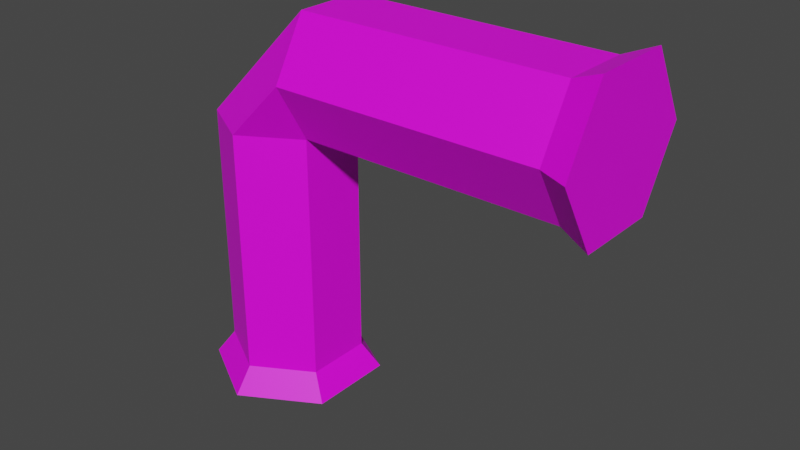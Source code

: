 # Source: l-pipe.blend  (saved by Blender 2.93.20; exported with 4.5.12 LTS)
import bpy
from mathutils import Matrix  # noqa: F401  (used for matrix-valued properties, if any)

bpy.ops.wm.read_factory_settings(use_empty=True)
scene = bpy.context.scene
scene.name = 'Scene'

# ---- collections
col_collection = bpy.data.collections.new('Collection'); scene.collection.children.link(col_collection)

# ---- images (referenced by path relative to the original .blend; pixels are not part of the script)
import os
ASSET_DIR = os.environ.get("B2B_ASSET_DIR", "")  # directory of the original .blend (textures are referenced by path, not embedded)
HERE = os.path.dirname(os.path.abspath(__file__))  # packed textures are extracted next to this script under _unpacked/

def load_image(name, relpath, width, height, colorspace="sRGB"):
    """Load a texture the original file referenced (path relative to the .blend, or extracted next to this script)."""
    p = next((c for c in (os.path.join(HERE, relpath), os.path.join(ASSET_DIR, relpath)) if relpath and os.path.exists(c)), "")
    if p:
        img = bpy.data.images.load(p, check_existing=True)
        img.name = name
    else:  # same state as the original file: an image datablock whose file is absent (Cycles renders it pink)
        img = bpy.data.images.new(name, width, height)
        img.source = "FILE"
        img.filepath = "//" + (relpath or name)
    img.colorspace_settings.name = colorspace
    return img
img_pipe_brown_texture_png = load_image('pipe-brown-texture.png', 'pipe-brown-texture.png', 1024, 1024, 'sRGB')

# ---- materials (node trees are filled in below, after node groups)
mat_material_001 = bpy.data.materials.new('Material.001')
mat_material_001.use_transparent_shadow = False

# ---- material node trees
mat_material_001.use_nodes = True; mat_material_001.node_tree.nodes.clear()
_N = mat_material_001.node_tree.nodes; _L = mat_material_001.node_tree.links
n0 = _N.new('ShaderNodeBsdfPrincipled'); n0.name = 'Principled BSDF'; n0.location = (10, 300)
n0.distribution = 'GGX'
n0.subsurface_method = 'BURLEY'
n0.inputs[3].default_value = 1.45
n0.inputs[27].default_value = (0.0, 0.0, 0.0, 1.0)
n0.inputs[28].default_value = 1.0
n1 = _N.new('ShaderNodeOutputMaterial'); n1.name = 'Material Output'; n1.location = (300, 300)
n2 = _N.new('ShaderNodeTexImage'); n2.name = 'Image Texture'; n2.location = (-280, 280)
n2.image = img_pipe_brown_texture_png
n2.interpolation = 'Closest'
_L.new(n0.outputs[0], n1.inputs[0])
_L.new(n2.outputs[0], n0.inputs[0])
n1.is_active_output = True

# ---- world
world_world = bpy.data.worlds.new('World'); scene.world = world_world
world_world.use_nodes = True; world_world.node_tree.nodes.clear()
_N = world_world.node_tree.nodes; _L = world_world.node_tree.links
n0 = _N.new('ShaderNodeOutputWorld'); n0.name = 'World Output'; n0.location = (300, 300)
n1 = _N.new('ShaderNodeBackground'); n1.name = 'Background'; n1.location = (10, 300)
n1.inputs[0].default_value = (0.05088, 0.05088, 0.05088, 1.0)
_L.new(n1.outputs[0], n0.inputs[0])
n0.is_active_output = True
world_world.color = (0.05088, 0.05088, 0.05088)
world_world.use_sun_shadow = False
world_world.sun_shadow_jitter_overblur = 0.0

# ---- meshes
me_cylinder_001 = bpy.data.meshes.new('Cylinder.001')
me_cylinder_001.from_pydata([(0.2566, 0.1482, 0.1444), (-1.54e-09, 0.2963, 0.1444), (0.0, 0.2311, 0.2299), (0.0, 0.2311, 0.6921), (0.2001, 0.1155, 0.2299), (0.2001, 0.1155, 0.6921), (0.2001, -0.1155, 0.2299), (0.2001, -0.1155, 0.6921), (-2.02e-08, -0.2311, 0.2299), (-2.02e-08, -0.2311, 0.6921), (-0.2001, -0.1155, 0.2299), (-0.2001, -0.1155, 0.6921), (-0.2001, 0.1155, 0.2299), (-0.2001, 0.1155, 0.6921), (0.2566, -0.1482, 0.1444), (-2.745e-08, -0.2963, 0.1444), (-0.2566, -0.1482, 0.1444), (-0.2566, 0.1482, 0.1444), (0.2001, 0.1155, 1.075), (2.055e-08, 0.2311, 1.075), (0.2001, -0.1155, 1.075), (3.449e-10, -0.2311, 1.075), (-0.2001, -0.1155, 1.075), (-0.2001, 0.1155, 1.075), (0.2022, 0.1155, 1.078), (0.2022, 0.2311, 1.278), (0.2022, -0.1155, 1.078), (0.2022, -0.2311, 1.278), (0.2022, -0.1155, 1.478), (0.2022, 0.1155, 1.478), (0.6155, 0.1155, 1.078), (0.6155, 0.2311, 1.278), (0.6155, -0.1155, 1.078), (0.6155, -0.2311, 1.278), (0.6155, -0.1155, 1.478), (0.6155, 0.1155, 1.478), (1.102, 0.1155, 1.078), (1.102, 0.2311, 1.278), (1.102, -0.1155, 1.078), (1.102, -0.2311, 1.278), (1.102, -0.1155, 1.478), (1.102, 0.1155, 1.478), (1.202, 0.1382, 1.039), (1.202, 0.2764, 1.278), (1.202, -0.1382, 1.039), (1.202, -0.2764, 1.278), (1.202, -0.1382, 1.518), (1.202, 0.1382, 1.518)], [], [(3, 13, 23, 19), (4, 6, 14, 0), (2, 3, 5, 4), (5, 3, 19, 18), (2, 4, 0, 1), (4, 5, 7, 6), (13, 11, 22, 23), (10, 12, 17, 16), (6, 7, 9, 8), (23, 22, 28, 29), (12, 2, 1, 17), (8, 9, 11, 10), (11, 9, 21, 22), (1, 0, 14, 15, 16, 17), (10, 11, 13, 12), (7, 5, 18, 20), (6, 8, 15, 14), (12, 13, 3, 2), (8, 10, 16, 15), (9, 7, 20, 21), (25, 29, 35, 31), (21, 20, 26, 27), (18, 19, 25, 24), (19, 23, 29, 25), (22, 21, 27, 28), (20, 18, 24, 26), (35, 34, 40, 41), (28, 27, 33, 34), (26, 24, 30, 32), (29, 28, 34, 35), (27, 26, 32, 33), (24, 25, 31, 30), (40, 39, 45, 46), (33, 32, 38, 39), (30, 31, 37, 36), (31, 35, 41, 37), (34, 33, 39, 40), (32, 30, 36, 38), (42, 43, 47, 46, 45, 44), (38, 36, 42, 44), (41, 40, 46, 47), (39, 38, 44, 45), (36, 37, 43, 42), (37, 41, 47, 43)])
_uv = me_cylinder_001.uv_layers.new(name='UVMap')
_uv.uv.foreach_set('vector', [0.9203, 0.5906, 0.9203, 0.848, 0.494, 0.848, 0.494, 0.5906, 0.8333, 0.5, 0.6667, 0.5, 0.6667, 0.5, 0.8333, 0.5, 1.0, 0.5, 1.0, 1.0, 0.8333, 1.0, 0.8333, 0.5, 0.9203, 0.4618, 0.9203, 0.5906, 0.494, 0.5906, 0.494, 0.4618, 1.0, 0.5, 0.8333, 0.5, 0.8333, 0.5, 1.0, 0.5, 0.8333, 0.5, 0.8333, 1.0, 0.6667, 1.0, 0.6667, 0.5, 0.9203, 0.848, 0.9203, 0.9768, 0.494, 0.9768, 0.494, 0.848, 0.3333, 0.5, 0.1667, 0.5, 0.1667, 0.5, 0.3333, 0.5, 0.6667, 0.5, 0.6667, 1.0, 0.5, 1.0, 0.5, 0.5, 0.2475, 0.4605, 0.3237, 0.4605, 0.3237, 0.6445, 0.2475, 0.6445, 0.1667, 0.5, -8.941e-08, 0.5, -8.941e-08, 0.5, 0.1667, 0.5, 0.5, 0.5, 0.5, 1.0, 0.3333, 1.0, 0.3333, 0.5, 0.494, 0.4618, 0.494, 0.5906, 0.06763, 0.5906, 0.06763, 0.4618, 0.75, 0.49, 0.9578, 0.37, 0.9578, 0.13, 0.75, 0.01, 0.5422, 0.13, 0.5422, 0.37, 0.3333, 0.5, 0.3333, 1.0, 0.1667, 1.0, 0.1667, 0.5, 0.494, 0.848, 0.494, 0.9768, 0.06763, 0.9768, 0.06763, 0.848, 0.6667, 0.5, 0.5, 0.5, 0.5, 0.5, 0.6667, 0.5, 0.1667, 0.5, 0.1667, 1.0, -8.941e-08, 1.0, -8.941e-08, 0.5, 0.5, 0.5, 0.3333, 0.5, 0.3333, 0.5, 0.5, 0.5, 0.494, 0.5906, 0.494, 0.848, 0.06763, 0.848, 0.06763, 0.5906, 0.4222, 0.8199, 0.3749, 0.8083, 0.3715, 0.6421, 0.4189, 0.6537, 0.602, 0.4605, 0.6196, 0.5311, 0.6186, 0.5319, 0.5424, 0.5303, 0.4982, 0.785, 0.4806, 0.8557, 0.421, 0.7858, 0.4972, 0.7843, 0.2094, 0.5156, 0.2475, 0.4605, 0.2475, 0.6445, 0.2094, 0.6082, 0.3237, 0.4605, 0.3618, 0.5156, 0.3618, 0.6082, 0.3237, 0.6445, 0.6667, 1.0, 0.8333, 1.0, 0.8333, 1.0, 0.6667, 1.0, 0.2081, 0.786, 0.3022, 0.786, 0.3022, 0.9515, 0.2081, 0.9515, 0.5247, 0.5161, 0.5721, 0.5045, 0.5688, 0.6707, 0.5214, 0.6823, 0.7707, 0.824, 0.6766, 0.824, 0.6766, 0.6571, 0.7707, 0.6571, 0.2081, 0.6454, 0.3022, 0.6454, 0.3022, 0.786, 0.2081, 0.786, 0.5721, 0.5045, 0.6661, 0.5064, 0.6628, 0.6726, 0.5688, 0.6707, 0.5163, 0.818, 0.4222, 0.8199, 0.4189, 0.6537, 0.5129, 0.6518, 0.3022, 0.9515, 0.3492, 0.9068, 0.3676, 0.9407, 0.3114, 0.9942, 0.5688, 0.6707, 0.6628, 0.6726, 0.6589, 0.8683, 0.5649, 0.8664, 0.5129, 0.6518, 0.4189, 0.6537, 0.415, 0.4579, 0.509, 0.4561, 0.4189, 0.6537, 0.3715, 0.6421, 0.3676, 0.4464, 0.415, 0.4579, 0.5214, 0.6823, 0.5688, 0.6707, 0.5649, 0.8664, 0.5175, 0.878, 0.7707, 0.6571, 0.6766, 0.6571, 0.6766, 0.4605, 0.7707, 0.4605, 0.4578, 0.37, 0.25, 0.49, 0.04215, 0.37, 0.04215, 0.13, 0.25, 0.01, 0.4578, 0.13, 0.7033, 0.4947, 0.6271, 0.4947, 0.6196, 0.4605, 0.7108, 0.4605, 0.2081, 0.9515, 0.3022, 0.9515, 0.3114, 0.9942, 0.1989, 0.9942, 0.5649, 0.8664, 0.6589, 0.8683, 0.6674, 0.9061, 0.5549, 0.9038, 0.4913, 0.4911, 0.4151, 0.4926, 0.4071, 0.4623, 0.4982, 0.4605, 0.2094, 0.8563, 0.2475, 0.8925, 0.24, 0.9271, 0.1945, 0.8837])
me_cylinder_001.materials.append(mat_material_001)
me_cylinder_001.use_remesh_fix_poles = True
me_cylinder_001.use_remesh_preserve_attributes = False
me_cylinder_001.update()

# ---- objects
ob_cylinder = bpy.data.objects.new('Cylinder', me_cylinder_001)

# ---- transforms, parenting, visibility, modifiers, constraints
ob_cylinder.location = (0.0, 0.0, 0.0)

# ---- collection membership
col_collection.objects.link(ob_cylinder)

# ---- scene / render settings (as saved in the file)
scene.frame_start = 1; scene.frame_end = 250; scene.frame_set(1)
scene.render.engine = 'BLENDER_EEVEE_NEXT'
scene.cycles.use_denoising = False
scene.cycles.samples = 128
scene.cycles.sampling_pattern = 'TABULATED_SOBOL'
scene.cycles.use_adaptive_sampling = False
scene.cycles.use_light_tree = False
scene.view_settings.view_transform = 'Filmic'
bpy.context.view_layer.update()

# ---- added for rendering (the .blend has no active camera and no usable light): camera, sun
cam_auto = bpy.data.cameras.new('AutoCamera')
cam_auto.lens = 50.0
cam_auto.sensor_width = 36.0
cam_auto.clip_end = 1000.0
ob_auto_camera = bpy.data.objects.new('AutoCamera', cam_auto)
scene.collection.objects.link(ob_auto_camera)
ob_auto_camera.location = (2.40548, -2.31946, 2.3774)
ob_auto_camera.rotation_euler = (1.09748, -7.21219e-08, 0.694738)
scene.camera = ob_auto_camera
light_auto_sun = bpy.data.lights.new('AutoSun', 'SUN')
light_auto_sun.energy = 3.0
light_auto_sun.angle = 0.0523599
ob_auto_sun = bpy.data.objects.new('AutoSun', light_auto_sun)
scene.collection.objects.link(ob_auto_sun)
ob_auto_sun.rotation_euler = (0.872665, 0.174533, 0.523599)
bpy.context.view_layer.update()
